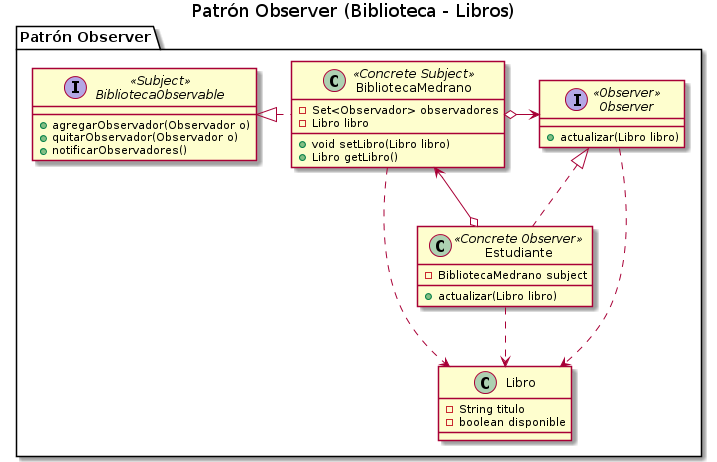

The diagram above was rendered by PlantUML. Its source (embedded in the PNG):
@startuml
Title Patrón Observer (Biblioteca - Libros)

' ================
' ==== CLASES ====
' ================

package "Patrón Observer"{
    interface BibliotecaObservable <<Subject>>{
        +agregarObservador(Observador o)
        +quitarObservador(Observador o)
        +notificarObservadores()
    }

    class BibliotecaMedrano <<Concrete Subject>>{
        -Set<Observador> observadores
        -Libro libro
        +void setLibro(Libro libro)
        +Libro getLibro()
    }

    interface Observer <<Observer>>{
        +actualizar(Libro libro)
    }

    class Estudiante <<Concrete Observer>>{
        -BibliotecaMedrano subject
        +actualizar(Libro libro)
    }

    class Libro{
        -String titulo
        -boolean disponible
    }


}
' ================
' == RELACIONES ==
' ================

BibliotecaMedrano    .left.|> BibliotecaObservable
BibliotecaMedrano    o-right-> Observer
Estudiante         .up.|> Observer
Estudiante         o-u-> BibliotecaMedrano

Estudiante          .down.> Libro
BibliotecaMedrano   .down.> Libro
Observer            .down.> Libro


' ================
' ==== NOTAS =====
' ================


@enduml